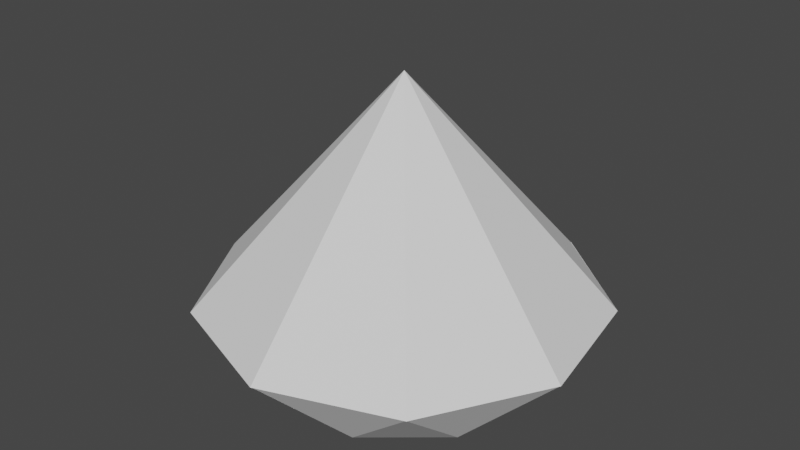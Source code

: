 # Source: Diamond.blend  (saved by Blender 2.91.10; exported with 4.5.12 LTS)
import bpy
from mathutils import Matrix  # noqa: F401  (used for matrix-valued properties, if any)

bpy.ops.wm.read_factory_settings(use_empty=True)
scene = bpy.context.scene
scene.name = 'Scene'

# ---- collections
col_collection = bpy.data.collections.new('Collection'); scene.collection.children.link(col_collection)

# ---- world
world_world = bpy.data.worlds.new('World'); scene.world = world_world
world_world.use_nodes = True; world_world.node_tree.nodes.clear()
_N = world_world.node_tree.nodes; _L = world_world.node_tree.links
n0 = _N.new('ShaderNodeOutputWorld'); n0.name = 'World Output'; n0.location = (300, 300)
n1 = _N.new('ShaderNodeBackground'); n1.name = 'Background'; n1.location = (10, 300)
n1.inputs[0].default_value = (0.05088, 0.05088, 0.05088, 1.0)
_L.new(n1.outputs[0], n0.inputs[0])
n0.is_active_output = True
world_world.color = (0.05088, 0.05088, 0.05088)
world_world.use_sun_shadow = False
world_world.sun_shadow_jitter_overblur = 0.0

# ---- meshes
me_cylinder_002 = bpy.data.meshes.new('Cylinder.002')
me_cylinder_002.from_pydata([(2.235e-08, 0.2925, -0.22), (-0.1479, 0.4062, -0.06256), (0.1479, 0.4062, -0.06256), (0.188, 0.224, -0.22), (0.1477, 0.4062, -0.06256), (0.3744, 0.216, -0.06256), (0.288, 0.05078, -0.22), (0.3743, 0.2162, -0.06256), (0.4257, -0.07517, -0.06256), (0.2533, -0.1462, -0.22), (0.4257, -0.07495, -0.06256), (0.2778, -0.3312, -0.06256), (0.1, -0.2748, -0.22), (0.2779, -0.3311, -0.06256), (-0.0001118, -0.4323, -0.06256), (-0.1, -0.2748, -0.22), (0.0001116, -0.4323, -0.06256), (-0.2779, -0.3311, -0.06256), (-0.2533, -0.1462, -0.22), (-0.2778, -0.3312, -0.06256), (-0.4257, -0.07495, -0.06256), (-0.288, 0.05078, -0.22), (-0.4257, -0.07517, -0.06256), (-0.3743, 0.2162, -0.06256), (-0.188, 0.224, -0.22), (-0.3744, 0.216, -0.06256), (-0.1477, 0.4062, -0.06256), (-0.2777, -0.331, -0.06273), (0.1479, 0.4062, -0.06096), (0.1477, 0.4062, -0.06096), (-0.3744, 0.216, -0.06096), (-0.3743, 0.2161, -0.06096), (-0.1477, 0.4062, -0.06096), (-0.1479, 0.4062, -0.06096), (-0.1478, 0.4062, -0.06096), (-0.3743, 0.2162, -0.06096), (-0.1478, 0.4062, -0.06256), (-0.1478, 0.406, -0.06273), (0.1478, 0.4062, -0.06256), (0.1478, 0.406, -0.06273), (-0.1478, 0.4062, -0.06256), (0.1478, 0.4062, -0.06256), (-0.4257, -0.07495, -0.06096), (-0.4257, -0.07505, -0.06096), (-0.2778, -0.3312, -0.06096), (-0.4257, -0.07505, -0.06256), (-0.2778, -0.3311, -0.06256), (-0.2778, -0.3311, -0.06096), (-0.4255, -0.07503, -0.06273), (0.1478, 0.4062, -0.06096), (0.3743, 0.2161, -0.06256), (0.3743, 0.2161, -0.06256), (0.3742, 0.216, -0.06273), (0.3744, 0.216, -0.06096), (0.3743, 0.2161, -0.06096), (-0.4257, -0.07517, -0.06096), (-0.2779, -0.3311, -0.06096), (0.0001116, -0.4323, -0.06096), (-8.207e-08, -0.4322, -0.06096), (0.2779, -0.3311, -0.06096), (0.2778, -0.3311, -0.06096), (0.4257, -0.07495, -0.06096), (0.4257, -0.07517, -0.06096), (0.4257, -0.07505, -0.06096), (0.3743, 0.2162, -0.06096), (0.2778, -0.3312, -0.06096), (-0.0001118, -0.4323, -0.06096), (-0.3743, 0.2161, -0.06256), (-0.3743, 0.2161, -0.06256), (0.4257, -0.07505, -0.06256), (0.4255, -0.07503, -0.06273), (0.4257, -0.07505, -0.06256), (-0.4257, -0.07505, -0.06256), (-0.3742, 0.216, -0.06273), (0.2778, -0.3311, -0.06256), (0.2777, -0.331, -0.06273), (-8.183e-08, -0.4321, -0.06273), (-8.188e-08, -0.4322, -0.06256), (0.2778, -0.3311, -0.06256), (-0.1499, 0.4063, -0.06227), (0.1467, 0.4073, -0.06227), (0.3746, 0.2175, -0.06227), (0.4272, -0.07449, -0.06227), (0.2797, -0.3319, -0.06227), (0.001344, -0.4343, -0.06227), (-0.2778, -0.3338, -0.06227), (-0.427, -0.07747, -0.06227), (-0.3765, 0.2148, -0.06227), (-0.0001695, -0.0006763, 0.4177)], [], [(0, 3, 6, 9, 12, 15, 18, 21, 24), (43, 47, 58, 60, 63, 54, 49, 34, 31), (32, 33, 34), (30, 31, 35), (62, 61, 63), (28, 29, 49), (64, 54, 53), (59, 60, 65), (57, 58, 66), (44, 47, 56), (55, 43, 42), (26, 1, 33, 32), (62, 8, 10, 61), (65, 11, 13, 59), (14, 16, 57, 66), (56, 17, 19, 44), (20, 22, 55, 42), (23, 25, 30, 35), (53, 5, 7, 64), (2, 4, 29, 28), (36, 1, 37), (2, 38, 39), (0, 1, 37, 36, 38, 39), (3, 4, 39, 38, 41, 50, 51, 52), (38, 41, 4, 39), (5, 50, 51, 52), (69, 70, 8, 71), (7, 52, 51), (70, 6, 7, 52, 51, 71, 69), (74, 75, 11), (70, 69, 10), (9, 10, 70, 69, 74, 75), (12, 14, 77, 76), (74, 78, 13, 75), (76, 12, 13, 75, 74, 78, 77), (46, 27, 17), (76, 77, 16), (46, 27, 15, 76, 77), (27, 46, 45, 72, 48, 18, 19), (46, 19, 27), (48, 20, 45, 72), (72, 22, 48), (23, 68, 73), (21, 22, 48, 72, 68, 73), (25, 73, 68, 67), (36, 37, 26, 40), (37, 24, 25, 73, 68, 67, 40, 36), (4, 0, 39), (39, 4, 2), (4, 3, 0), (41, 38, 2, 28, 49), (33, 1, 36, 40, 34), (38, 36, 40, 34, 49, 41), (50, 5, 53, 54), (29, 4, 41, 49), (54, 50, 41, 49), (5, 52, 7), (3, 7, 6), (3, 52, 7), (8, 62, 63, 71), (7, 51, 50, 54, 64), (51, 50, 54, 63, 71), (8, 70, 10), (6, 10, 9), (6, 70, 10), (78, 74, 11, 65, 60), (63, 61, 10, 69, 71), (78, 74, 69, 71, 63, 60), (11, 75, 13), (9, 13, 12), (9, 75, 13), (77, 14, 66, 58), (60, 59, 13, 78), (58, 77, 78, 60), (16, 14, 12), (76, 15, 12), (12, 76, 16), (17, 56, 47, 46), (58, 57, 16, 77), (46, 77, 58, 47), (15, 27, 19), (17, 27, 19), (18, 15, 19), (45, 20, 42, 43), (44, 19, 46, 47), (43, 45, 46, 47), (18, 48, 22), (20, 48, 22), (21, 18, 22), (55, 22, 72, 45, 43), (67, 68, 23, 35, 31), (43, 31, 67, 68, 72, 45), (21, 73, 25), (23, 73, 25), (25, 24, 21), (40, 26, 32, 34), (30, 25, 67, 31), (31, 34, 40, 67), (1, 24, 37), (37, 1, 26), (1, 0, 24), (79, 88, 80), (80, 88, 81), (81, 88, 82), (82, 88, 83), (83, 88, 84), (84, 88, 85), (85, 88, 86), (79, 80, 81, 82, 83, 84, 85, 86, 87), (86, 88, 87), (87, 88, 79)])
_uv = me_cylinder_002.uv_layers.new(name='UVMap')
_uv.uv.foreach_set('vector', [0.75, 0.4026, 0.8481, 0.3669, 0.9003, 0.2765, 0.8821, 0.1737, 0.8022, 0.1066, 0.6978, 0.1066, 0.6179, 0.1737, 0.5997, 0.2765, 0.6519, 0.3669, 0.2641, 0.6344, 0.2826, 0.6664, 0.3174, 0.679, 0.3521, 0.6664, 0.3706, 0.6344, 0.3641, 0.598, 0.3358, 0.5742, 0.2989, 0.5742, 0.2706, 0.598, 0.2989, 0.5742, 0.2989, 0.5742, 0.2989, 0.5742, 0.2706, 0.598, 0.2706, 0.598, 0.2706, 0.598, 0.3706, 0.6344, 0.3706, 0.6344, 0.3706, 0.6344, 0.3358, 0.5742, 0.3358, 0.5742, 0.3358, 0.5742, 0.3641, 0.598, 0.3641, 0.598, 0.3642, 0.598, 0.3521, 0.6664, 0.3521, 0.6664, 0.3521, 0.6664, 0.3174, 0.679, 0.3174, 0.679, 0.3173, 0.679, 0.2826, 0.6664, 0.2826, 0.6664, 0.2826, 0.6664, 0.2641, 0.6344, 0.2641, 0.6344, 0.2641, 0.6344, 0.05552, 0.6789, 0.0556, 0.6789, 0.0556, 0.6807, 0.05552, 0.6807, 0.7222, 0.6807, 0.7222, 0.6789, 0.7223, 0.6789, 0.7223, 0.6807, 0.6111, 0.6807, 0.6111, 0.6789, 0.6112, 0.6789, 0.6112, 0.6807, 0.5, 0.6789, 0.5, 0.6789, 0.5, 0.6807, 0.5, 0.6807, 0.3888, 0.6807, 0.3888, 0.6789, 0.3889, 0.6789, 0.3889, 0.6807, 0.2777, 0.6789, 0.2778, 0.6789, 0.2778, 0.6807, 0.2777, 0.6807, 0.1666, 0.6789, 0.1667, 0.6789, 0.1667, 0.6807, 0.1666, 0.6807, 0.8333, 0.6807, 0.8333, 0.6789, 0.8334, 0.6789, 0.8334, 0.6807, 0.9444, 0.6789, 0.9445, 0.6789, 0.9445, 0.6807, 0.9444, 0.6807, 4.47e-08, 0.6789, 4.47e-08, 0.6789, 2.26e-05, 0.6787, 4.47e-08, 0.6789, 4.47e-08, 0.6789, 2.261e-05, 0.6787, 0.02023, 0.5, 4.47e-08, 0.6789, 2.26e-05, 0.6787, 4.47e-08, 0.6789, 4.47e-08, 0.6789, 2.261e-05, 0.6787, 0.9091, 0.5, 0.9445, 0.5, 0.9444, 0.5, 0.9445, 0.5001, 0.9445, 0.5001, 0.8889, 0.6788, 0.8889, 0.6788, 0.8889, 0.6787, 0.9445, 0.5001, 0.9445, 0.5001, 0.9445, 0.5, 0.9444, 0.5, 0.8889, 0.6789, 0.8889, 0.6788, 0.8889, 0.6788, 0.8889, 0.6787, 0.7778, 0.6788, 0.7778, 0.6787, 0.7778, 0.6789, 0.7778, 0.6788, 0.8334, 0.5, 0.8333, 0.5, 0.8334, 0.5001, 0.7778, 0.6787, 0.798, 0.5, 0.8334, 0.5, 0.8333, 0.5, 0.8334, 0.5001, 0.7778, 0.6788, 0.7778, 0.6788, 0.6667, 0.6789, 0.6666, 0.6787, 0.6667, 0.6789, 0.6666, 0.6787, 0.6667, 0.6789, 0.6667, 0.6789, 0.6464, 0.5, 0.6667, 0.6789, 0.6666, 0.6787, 0.6667, 0.6789, 0.6667, 0.6789, 0.6666, 0.6787, 0.5353, 0.5, 0.5, 0.5, 0.5, 0.5001, 0.5, 0.5, 0.5555, 0.6788, 0.5555, 0.6788, 0.5556, 0.6789, 0.5555, 0.6787, 0.5, 0.5, 0.5353, 0.5, 0.5556, 0.6789, 0.5555, 0.6787, 0.5555, 0.6788, 0.5555, 0.6788, 0.5, 0.5001, 0.3889, 0.5001, 0.3889, 0.5, 0.3888, 0.5, 0.4444, 0.6787, 0.4444, 0.6788, 0.4444, 0.6789, 0.3889, 0.5001, 0.3889, 0.5, 0.4242, 0.5, 0.4444, 0.6787, 0.4444, 0.6788, 0.3333, 0.6787, 0.3333, 0.6789, 0.3333, 0.6789, 0.3333, 0.6789, 0.3333, 0.6787, 0.3131, 0.5, 0.3333, 0.6789, 0.3333, 0.6789, 0.3333, 0.6789, 0.3333, 0.6787, 0.3333, 0.6787, 0.3333, 0.6789, 0.3333, 0.6789, 0.3333, 0.6789, 0.2778, 0.5001, 0.2778, 0.5, 0.2778, 0.5, 0.2222, 0.6789, 0.2222, 0.6788, 0.2222, 0.6787, 0.2425, 0.5, 0.2778, 0.5, 0.2778, 0.5, 0.2778, 0.5001, 0.2222, 0.6788, 0.2222, 0.6787, 0.1667, 0.5, 0.1667, 0.5, 0.1667, 0.5001, 0.1667, 0.5001, 0.1111, 0.6788, 0.1111, 0.6787, 0.1111, 0.6789, 0.1111, 0.6788, 0.1111, 0.6787, 0.1313, 0.5, 0.1667, 0.5, 0.1667, 0.5, 0.1667, 0.5001, 0.1667, 0.5001, 0.1111, 0.6788, 0.1111, 0.6788, 0.9445, 0.6789, 0.9798, 0.5, 0.9444, 0.6787, 0.9444, 0.6787, 0.9445, 0.6789, 0.9444, 0.6789, 0.9445, 0.6789, 0.9091, 0.5, 0.9798, 0.5, 2.238e-05, 0.6789, 2.238e-05, 0.6789, 4.47e-08, 0.6789, 4.47e-08, 0.6807, 2.238e-05, 0.6807, 0.0556, 0.6807, 0.0556, 0.6789, 0.05557, 0.6789, 0.05557, 0.6789, 0.05557, 0.6807, 2.238e-05, 0.6789, 0.05557, 0.6789, 0.05557, 0.6789, 0.05557, 0.6807, 2.238e-05, 0.6807, 2.238e-05, 0.6789, 0.8333, 0.6789, 0.8333, 0.6789, 0.8333, 0.6807, 0.8333, 0.6807, 0.9445, 0.6807, 0.9445, 0.6789, 0.9444, 0.6789, 0.9444, 0.6807, 0.8333, 0.6807, 0.8333, 0.6789, 0.9444, 0.6789, 0.9444, 0.6807, 0.8333, 0.6789, 0.8333, 0.6787, 0.8334, 0.6789, 0.8687, 0.5, 0.8334, 0.6789, 0.798, 0.5, 0.8687, 0.5, 0.8333, 0.6787, 0.8334, 0.6789, 0.7222, 0.6789, 0.7222, 0.6807, 0.7222, 0.6807, 0.7222, 0.6789, 0.8334, 0.6789, 0.8333, 0.6789, 0.8333, 0.6789, 0.8333, 0.6807, 0.8334, 0.6807, 0.8333, 0.6789, 0.8333, 0.6789, 0.8333, 0.6807, 0.7222, 0.6807, 0.7222, 0.6789, 0.7222, 0.6789, 0.7222, 0.6787, 0.7223, 0.6789, 0.7575, 0.5, 0.7223, 0.6789, 0.6869, 0.5, 0.7575, 0.5, 0.7222, 0.6787, 0.7223, 0.6789, 0.6111, 0.6789, 0.6111, 0.6789, 0.6111, 0.6789, 0.6111, 0.6807, 0.6111, 0.6807, 0.7222, 0.6807, 0.7223, 0.6807, 0.7223, 0.6789, 0.7222, 0.6789, 0.7222, 0.6789, 0.6111, 0.6789, 0.6111, 0.6789, 0.7222, 0.6789, 0.7222, 0.6789, 0.7222, 0.6807, 0.6111, 0.6807, 0.6111, 0.6789, 0.6111, 0.6787, 0.6112, 0.6789, 0.6464, 0.5, 0.6112, 0.6789, 0.5758, 0.5, 0.6464, 0.5, 0.6111, 0.6787, 0.6112, 0.6789, 0.5, 0.6789, 0.5, 0.6789, 0.5, 0.6807, 0.5, 0.6807, 0.6111, 0.6807, 0.6112, 0.6807, 0.6112, 0.6789, 0.6111, 0.6789, 0.5, 0.6807, 0.5, 0.6789, 0.6111, 0.6789, 0.6111, 0.6807, 0.5, 0.6789, 0.5, 0.6789, 0.5353, 0.5, 0.5, 0.6787, 0.4647, 0.5, 0.5353, 0.5, 0.5353, 0.5, 0.5, 0.6787, 0.5, 0.6789, 0.3888, 0.6789, 0.3888, 0.6807, 0.3889, 0.6807, 0.3889, 0.6789, 0.5, 0.6807, 0.5, 0.6807, 0.5, 0.6789, 0.5, 0.6789, 0.3889, 0.6789, 0.5, 0.6789, 0.5, 0.6807, 0.3889, 0.6807, 0.4242, 0.5, 0.3889, 0.6787, 0.3889, 0.6789, 0.3888, 0.6789, 0.3889, 0.6787, 0.3889, 0.6789, 0.3536, 0.5, 0.4242, 0.5, 0.3889, 0.6789, 0.2778, 0.6789, 0.2777, 0.6789, 0.2777, 0.6807, 0.2778, 0.6807, 0.3889, 0.6807, 0.3889, 0.6789, 0.3889, 0.6789, 0.3889, 0.6807, 0.2778, 0.6807, 0.2778, 0.6789, 0.3889, 0.6789, 0.3889, 0.6807, 0.3131, 0.5, 0.2778, 0.6787, 0.2778, 0.6789, 0.2777, 0.6789, 0.2778, 0.6787, 0.2778, 0.6789, 0.2425, 0.5, 0.3131, 0.5, 0.2778, 0.6789, 0.2778, 0.6807, 0.2778, 0.6789, 0.2778, 0.6789, 0.2778, 0.6789, 0.2778, 0.6807, 0.1667, 0.6789, 0.1667, 0.6789, 0.1666, 0.6789, 0.1666, 0.6807, 0.1667, 0.6807, 0.2778, 0.6807, 0.1667, 0.6807, 0.1667, 0.6789, 0.1667, 0.6789, 0.2778, 0.6789, 0.2778, 0.6789, 0.202, 0.5, 0.1667, 0.6787, 0.1667, 0.6789, 0.1666, 0.6789, 0.1667, 0.6787, 0.1667, 0.6789, 0.1667, 0.6789, 0.1313, 0.5, 0.202, 0.5, 0.05556, 0.6789, 0.05552, 0.6789, 0.05552, 0.6807, 0.05556, 0.6807, 0.1667, 0.6807, 0.1667, 0.6789, 0.1667, 0.6789, 0.1667, 0.6807, 0.1667, 0.6807, 0.05556, 0.6807, 0.05556, 0.6789, 0.1667, 0.6789, 0.0556, 0.6789, 0.09088, 0.5, 0.05556, 0.6787, 0.05556, 0.6787, 0.0556, 0.6789, 0.05552, 0.6789, 0.0556, 0.6789, 0.02023, 0.5, 0.09088, 0.5, 0.25, 0.49, 0.25, 0.25, 0.4043, 0.4339, 0.4043, 0.4339, 0.25, 0.25, 0.4864, 0.2917, 0.4864, 0.2917, 0.25, 0.25, 0.4578, 0.13, 0.4578, 0.13, 0.25, 0.25, 0.3321, 0.02447, 0.3321, 0.02447, 0.25, 0.25, 0.1679, 0.02447, 0.1679, 0.02447, 0.25, 0.25, 0.04215, 0.13, 0.04215, 0.13, 0.25, 0.25, 0.01365, 0.2917, 0.75, 0.49, 0.9043, 0.4339, 0.9864, 0.2917, 0.9578, 0.13, 0.8321, 0.02447, 0.6679, 0.02447, 0.5422, 0.13, 0.5136, 0.2917, 0.5957, 0.4339, 0.01365, 0.2917, 0.25, 0.25, 0.09573, 0.4339, 0.09573, 0.4339, 0.25, 0.25, 0.25, 0.49])
me_cylinder_002.use_remesh_fix_poles = True
me_cylinder_002.use_remesh_preserve_attributes = False
me_cylinder_002.use_mirror_vertex_groups = False
me_cylinder_002.update()

# ---- objects
ob_cylinder_001 = bpy.data.objects.new('Cylinder.001', me_cylinder_002)

# ---- transforms, parenting, visibility, modifiers, constraints
ob_cylinder_001.location = (0.02238, 0.002123, -0.4205)
ob_cylinder_001.lineart.crease_threshold = 0.0

# ---- collection membership
col_collection.objects.link(ob_cylinder_001)

# ---- scene / render settings (as saved in the file)
scene.frame_start = 1; scene.frame_end = 250; scene.frame_set(1)
scene.render.engine = 'BLENDER_EEVEE_NEXT'
scene.cycles.use_denoising = False
scene.cycles.samples = 128
scene.cycles.sampling_pattern = 'TABULATED_SOBOL'
scene.cycles.use_adaptive_sampling = False
scene.cycles.use_light_tree = False
scene.view_settings.view_transform = 'Filmic'
bpy.context.view_layer.update()

# ---- added for rendering (the .blend has no active camera and no usable light): camera, sun
cam_auto = bpy.data.cameras.new('AutoCamera')
cam_auto.lens = 50.0
cam_auto.sensor_width = 36.0
cam_auto.clip_end = 1000.0
ob_auto_camera = bpy.data.objects.new('AutoCamera', cam_auto)
scene.collection.objects.link(ob_auto_camera)
ob_auto_camera.location = (1.27908, -1.5193, 0.683655)
ob_auto_camera.rotation_euler = (1.09748, -7.21219e-08, 0.694738)
scene.camera = ob_auto_camera
light_auto_sun = bpy.data.lights.new('AutoSun', 'SUN')
light_auto_sun.energy = 3.0
light_auto_sun.angle = 0.0523599
ob_auto_sun = bpy.data.objects.new('AutoSun', light_auto_sun)
scene.collection.objects.link(ob_auto_sun)
ob_auto_sun.rotation_euler = (0.872665, 0.174533, 0.523599)
bpy.context.view_layer.update()
